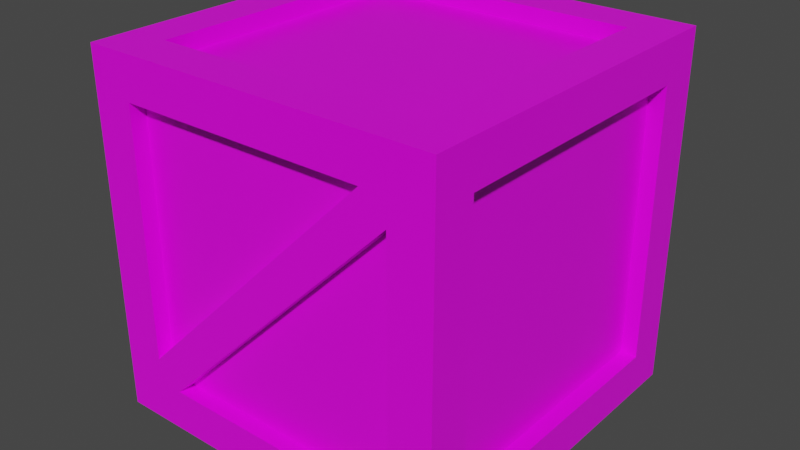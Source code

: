 # Source: ShippingCrate.blend  (saved by Blender 3.1.7; exported with 4.5.12 LTS)
import bpy
from mathutils import Matrix  # noqa: F401  (used for matrix-valued properties, if any)

bpy.ops.wm.read_factory_settings(use_empty=True)
scene = bpy.context.scene
scene.name = 'Scene'

# ---- collections
col_collection = bpy.data.collections.new('Collection'); scene.collection.children.link(col_collection)

# ---- images (referenced by path relative to the original .blend; pixels are not part of the script)
import os
ASSET_DIR = os.environ.get("B2B_ASSET_DIR", "")  # directory of the original .blend (textures are referenced by path, not embedded)
HERE = os.path.dirname(os.path.abspath(__file__))  # packed textures are extracted next to this script under _unpacked/

def load_image(name, relpath, width, height, colorspace="sRGB"):
    """Load a texture the original file referenced (path relative to the .blend, or extracted next to this script)."""
    p = next((c for c in (os.path.join(HERE, relpath), os.path.join(ASSET_DIR, relpath)) if relpath and os.path.exists(c)), "")
    if p:
        img = bpy.data.images.load(p, check_existing=True)
        img.name = name
    else:  # same state as the original file: an image datablock whose file is absent (Cycles renders it pink)
        img = bpy.data.images.new(name, width, height)
        img.source = "FILE"
        img.filepath = "//" + (relpath or name)
    img.colorspace_settings.name = colorspace
    return img
img_shippingcrateuvlayout_png = load_image('ShippingCrateUVLayout.png', 'ShippingCrateUVLayout.png', 1024, 1024, 'sRGB')

# ---- materials (node trees are filled in below, after node groups)
mat_uvgrid = bpy.data.materials.new('UVGrid')
mat_uvgrid.alpha_threshold = 0.0
mat_uvgrid.use_transparent_shadow = False
mat_uvgrid.line_color = (0.0, 0.0, 0.0, 1.0)

# ---- material node trees
mat_uvgrid.use_nodes = True; mat_uvgrid.node_tree.nodes.clear()
_N = mat_uvgrid.node_tree.nodes; _L = mat_uvgrid.node_tree.links
n0 = _N.new('ShaderNodeOutputMaterial'); n0.name = 'Material Output'; n0.location = (300, 300)
n1 = _N.new('ShaderNodeBsdfPrincipled'); n1.name = 'Principled BSDF'; n1.location = (10, 300)
n1.distribution = 'GGX'
n1.subsurface_method = 'RANDOM_WALK_SKIN'
n1.inputs[2].default_value = 0.4
n1.inputs[3].default_value = 1.45
n1.inputs[27].default_value = (0.0, 0.0, 0.0, 1.0)
n1.inputs[28].default_value = 1.0
n2 = _N.new('ShaderNodeTexImage'); n2.name = 'Image Texture'; n2.location = (-280, 278)
n2.image = img_shippingcrateuvlayout_png
_L.new(n1.outputs[0], n0.inputs[0])
_L.new(n2.outputs[0], n1.inputs[0])
n0.is_active_output = True

# ---- world
world_world = bpy.data.worlds.new('World'); scene.world = world_world
world_world.use_nodes = True; world_world.node_tree.nodes.clear()
_N = world_world.node_tree.nodes; _L = world_world.node_tree.links
n0 = _N.new('ShaderNodeOutputWorld'); n0.name = 'World Output'; n0.location = (300, 300)
n1 = _N.new('ShaderNodeBackground'); n1.name = 'Background'; n1.location = (10, 300)
n1.inputs[0].default_value = (0.05088, 0.05088, 0.05088, 1.0)
_L.new(n1.outputs[0], n0.inputs[0])
n0.is_active_output = True
world_world.color = (0.05088, 0.05088, 0.05088)
world_world.use_sun_shadow = False
world_world.sun_shadow_jitter_overblur = 0.0

# ---- meshes
me_shippingcrate = bpy.data.meshes.new('ShippingCrate')
me_shippingcrate.from_pydata([(0.5, 0.5, 0.5), (0.5, 0.5, -0.5), (-0.5, 0.5, 0.5), (-0.5, 0.5, -0.5), (-0.5, 0.3823, 0.3823), (-0.5, 0.3823, -0.3823), (-0.3823, 0.5, -0.3823), (-0.3823, 0.5, 0.3823), (0.3823, 0.5, 0.3823), (0.3823, 0.5, -0.3823), (0.5, 0.3823, -0.3823), (0.5, 0.3823, 0.3823), (-0.3823, 0.3823, -0.5), (0.3823, 0.3823, -0.5), (0.3823, 0.3823, 0.5), (-0.3823, 0.3823, 0.5), (-0.4552, 0.3823, -0.3823), (-0.4552, 0.3823, 0.3823), (-0.3823, 0.4552, 0.3823), (-0.3823, 0.4552, -0.3823), (0.3823, 0.4552, -0.3823), (0.3823, 0.4552, 0.3823), (0.4552, 0.3823, 0.3823), (0.4552, 0.3823, -0.3823), (0.3823, 0.3823, -0.4552), (-0.3823, 0.3823, -0.4552), (-0.3823, 0.3823, 0.4552), (0.3823, 0.3823, 0.4552), (-0.3823, 0.5, -0.3123), (-0.3823, 0.4552, -0.3123), (-0.3123, 0.5, -0.3823), (-0.3123, 0.4552, -0.3823), (0.3123, 0.5, 0.3823), (0.3123, 0.4552, 0.3823), (0.3823, 0.5, 0.3123), (0.3823, 0.4552, 0.3123), (0.5, -0.5, 0.5), (0.5, -0.5, -0.5), (-0.5, -0.5, 0.5), (-0.5, -0.5, -0.5), (-0.5, -0.3823, 0.3823), (-0.5, -0.3823, -0.3823), (-0.3823, -0.5, -0.3823), (-0.3823, -0.5, 0.3823), (0.3823, -0.5, 0.3823), (0.3823, -0.5, -0.3823), (0.5, -0.3823, -0.3823), (0.5, -0.3823, 0.3823), (-0.3823, -0.3823, -0.5), (0.3823, -0.3823, -0.5), (0.3823, -0.3823, 0.5), (-0.3823, -0.3823, 0.5), (-0.4552, -0.3823, -0.3823), (-0.4552, -0.3823, 0.3823), (-0.3823, -0.4552, 0.3823), (-0.3823, -0.4552, -0.3823), (0.3823, -0.4552, -0.3823), (0.3823, -0.4552, 0.3823), (0.4552, -0.3823, 0.3823), (0.4552, -0.3823, -0.3823), (0.3823, -0.3823, -0.4552), (-0.3823, -0.3823, -0.4552), (-0.3823, -0.3823, 0.4552), (0.3823, -0.3823, 0.4552), (-0.3823, -0.5, -0.3123), (-0.3823, -0.4552, -0.3123), (-0.3123, -0.5, -0.3823), (-0.3123, -0.4552, -0.3823), (0.3123, -0.5, 0.3823), (0.3123, -0.4552, 0.3823), (0.3823, -0.5, 0.3123), (0.3823, -0.4552, 0.3123)], [], [(9, 6, 19, 20), (10, 11, 22, 23), (23, 59, 46, 10), (6, 7, 18, 19), (17, 53, 40, 4), (36, 47, 11, 0), (2, 3, 5, 4), (4, 40, 38, 2), (3, 2, 7, 6), (2, 0, 8, 7), (0, 1, 9, 8), (1, 3, 6, 9), (1, 0, 11, 10), (10, 46, 37, 1), (37, 49, 13, 1), (3, 1, 13, 12), (12, 48, 39, 3), (38, 51, 15, 2), (0, 2, 15, 14), (14, 50, 36, 0), (59, 23, 22, 58), (63, 27, 26, 62), (19, 18, 21, 20), (61, 25, 24, 60), (16, 52, 53, 17), (41, 52, 16, 5), (12, 13, 24, 25), (4, 5, 16, 17), (25, 61, 48, 12), (14, 15, 26, 27), (7, 8, 21, 18), (47, 58, 22, 11), (27, 63, 50, 14), (49, 60, 24, 13), (8, 9, 20, 21), (51, 62, 26, 15), (8, 6, 28, 32), (31, 30, 34, 35), (29, 33, 32, 28), (8, 34, 30, 6), (45, 56, 55, 42), (46, 59, 58, 47), (42, 55, 54, 43), (38, 40, 41, 39), (39, 42, 43, 38), (38, 43, 44, 36), (36, 44, 45, 37), (37, 45, 42, 39), (37, 46, 47, 36), (39, 48, 49, 37), (36, 50, 51, 38), (55, 56, 57, 54), (48, 61, 60, 49), (40, 53, 52, 41), (50, 63, 62, 51), (43, 54, 57, 44), (44, 57, 56, 45), (44, 68, 64, 42), (67, 71, 70, 66), (65, 64, 68, 69), (44, 42, 66, 70), (39, 41, 5, 3)])
_uv = me_shippingcrate.uv_layers.new(name='UVMap')
_uv.uv.foreach_set('vector', [0.3395, 0.2277, 0.3395, 0.8453, 0.3033, 0.8453, 0.3033, 0.2277, 0.3395, 0.2277, 0.3395, 0.8453, 0.3033, 0.8453, 0.3033, 0.2277, 0.3395, 0.2274, 0.3395, 0.8451, 0.3033, 0.8451, 0.3033, 0.2274, 0.3395, 0.2274, 0.3395, 0.8451, 0.3033, 0.8451, 0.3033, 0.2274, 0.3395, 0.2274, 0.3395, 0.8451, 0.3033, 0.8451, 0.3033, 0.2274, 0.244, 0.8727, 0.1489, 0.7776, 0.1489, 0.1599, 0.244, 0.06484, 0.244, 0.06485, 0.244, 0.8727, 0.1489, 0.7776, 0.1489, 0.1599, 0.1489, 0.7776, 0.1489, 0.1599, 0.244, 0.06484, 0.244, 0.8727, 0.244, 0.06484, 0.244, 0.8727, 0.1489, 0.7776, 0.1489, 0.1599, 0.244, 0.06484, 0.244, 0.8727, 0.1489, 0.7776, 0.1489, 0.1599, 0.244, 0.06484, 0.244, 0.8727, 0.1489, 0.7776, 0.1489, 0.1599, 0.244, 0.06484, 0.244, 0.8727, 0.1489, 0.7776, 0.1489, 0.1599, 0.244, 0.06484, 0.244, 0.8727, 0.1489, 0.7776, 0.1489, 0.1599, 0.1489, 0.7776, 0.1489, 0.1599, 0.244, 0.06484, 0.244, 0.8727, 0.244, 0.8727, 0.1489, 0.7776, 0.1489, 0.1599, 0.244, 0.06484, 0.244, 0.06485, 0.244, 0.8727, 0.1489, 0.7776, 0.1489, 0.1599, 0.1489, 0.7776, 0.1489, 0.1599, 0.244, 0.06484, 0.244, 0.8727, 0.244, 0.8727, 0.1489, 0.7776, 0.1489, 0.1599, 0.244, 0.06484, 0.244, 0.06484, 0.244, 0.8727, 0.1489, 0.7776, 0.1489, 0.1599, 0.1489, 0.7776, 0.1489, 0.1599, 0.244, 0.06484, 0.244, 0.8727, 0.3629, 0.1912, 0.9805, 0.1912, 0.9805, 0.8088, 0.3629, 0.8088, 0.9808, 0.1912, 0.9808, 0.8088, 0.3631, 0.8088, 0.3631, 0.1912, 0.9805, 0.1912, 0.9805, 0.8088, 0.3629, 0.8088, 0.3629, 0.1912, 0.9808, 0.1912, 0.9808, 0.8088, 0.3631, 0.8088, 0.3631, 0.1912, 0.3631, 0.1912, 0.9808, 0.1912, 0.9808, 0.8088, 0.3631, 0.8088, 0.3033, 0.2274, 0.3395, 0.2274, 0.3395, 0.8451, 0.3033, 0.8451, 0.3033, 0.8451, 0.3033, 0.2274, 0.3395, 0.2274, 0.3395, 0.8451, 0.3033, 0.8451, 0.3033, 0.2274, 0.3395, 0.2274, 0.3395, 0.8451, 0.3033, 0.8453, 0.3033, 0.2277, 0.3395, 0.2277, 0.3395, 0.8453, 0.3395, 0.2274, 0.3395, 0.8451, 0.3033, 0.8451, 0.3033, 0.2274, 0.3033, 0.8451, 0.3033, 0.2274, 0.3395, 0.2274, 0.3395, 0.8451, 0.3395, 0.8453, 0.3033, 0.8453, 0.3033, 0.2277, 0.3395, 0.2277, 0.3395, 0.2274, 0.3395, 0.8451, 0.3033, 0.8451, 0.3033, 0.2274, 0.3033, 0.2274, 0.3395, 0.2274, 0.3395, 0.8451, 0.3033, 0.8451, 0.3033, 0.8453, 0.3033, 0.2277, 0.3395, 0.2277, 0.3395, 0.8453, 0.3395, 0.8451, 0.3033, 0.8451, 0.3033, 0.2274, 0.3395, 0.2274, 0.07143, 0.9055, 0.07143, 0.03203, 0.1114, 0.07202, 0.1114, 0.8655, 0.3395, 0.8977, 0.3033, 0.8977, 0.3033, 0.1043, 0.3395, 0.1043, 0.3395, 0.1043, 0.3395, 0.8977, 0.3033, 0.8977, 0.3033, 0.1043, 0.07143, 0.9055, 0.03144, 0.8655, 0.03144, 0.07202, 0.07143, 0.03203, 0.3395, 0.8451, 0.3033, 0.8451, 0.3033, 0.2274, 0.3395, 0.2274, 0.3395, 0.8451, 0.3033, 0.8451, 0.3033, 0.2274, 0.3395, 0.2274, 0.3033, 0.2274, 0.3395, 0.2274, 0.3395, 0.8451, 0.3033, 0.8451, 0.244, 0.8727, 0.1489, 0.7776, 0.1489, 0.1599, 0.244, 0.06485, 0.244, 0.8727, 0.1489, 0.7776, 0.1489, 0.1599, 0.244, 0.06484, 0.244, 0.8727, 0.1489, 0.7776, 0.1489, 0.1599, 0.244, 0.06484, 0.244, 0.8727, 0.1489, 0.7776, 0.1489, 0.1599, 0.244, 0.06484, 0.244, 0.8727, 0.1489, 0.7776, 0.1489, 0.1599, 0.244, 0.06485, 0.244, 0.8727, 0.1489, 0.7776, 0.1489, 0.1599, 0.244, 0.06485, 0.244, 0.8727, 0.1489, 0.7776, 0.1489, 0.1599, 0.244, 0.06484, 0.244, 0.8727, 0.1489, 0.7776, 0.1489, 0.1599, 0.244, 0.06485, 0.3631, 0.1912, 0.9808, 0.1912, 0.9808, 0.8088, 0.3631, 0.8088, 0.3395, 0.8451, 0.3033, 0.8451, 0.3033, 0.2274, 0.3395, 0.2274, 0.3033, 0.2274, 0.3395, 0.2274, 0.3395, 0.8451, 0.3033, 0.8451, 0.3395, 0.8451, 0.3033, 0.8451, 0.3033, 0.2274, 0.3395, 0.2274, 0.3033, 0.2274, 0.3395, 0.2274, 0.3395, 0.8451, 0.3033, 0.8451, 0.3395, 0.8451, 0.3033, 0.8451, 0.3033, 0.2274, 0.3395, 0.2274, 0.07143, 0.9055, 0.03144, 0.8655, 0.03144, 0.07202, 0.07143, 0.03203, 0.3395, 0.1043, 0.3395, 0.8977, 0.3033, 0.8977, 0.3033, 0.1043, 0.3033, 0.1043, 0.3395, 0.1043, 0.3395, 0.8977, 0.3033, 0.8977, 0.07143, 0.9055, 0.07143, 0.03203, 0.1114, 0.07202, 0.1114, 0.8655, 0.244, 0.8727, 0.1489, 0.7776, 0.1489, 0.1599, 0.244, 0.06484])
me_shippingcrate.materials.append(mat_uvgrid)
me_shippingcrate.use_remesh_preserve_volume = False
me_shippingcrate.use_remesh_preserve_attributes = False
me_shippingcrate.use_mirror_vertex_groups = False
me_shippingcrate.update()

# ---- objects
ob_shippingcrate = bpy.data.objects.new('ShippingCrate', me_shippingcrate)

# ---- transforms, parenting, visibility, modifiers, constraints
ob_shippingcrate.location = (0.0, 0.0, 0.0)
ob_shippingcrate.lock_rotations_4d = False
ob_shippingcrate.empty_display_type = 'ARROWS'
ob_shippingcrate.lineart.crease_threshold = 0.0

# ---- collection membership
col_collection.objects.link(ob_shippingcrate)

# ---- scene / render settings (as saved in the file)
scene.frame_start = 1; scene.frame_end = 250; scene.frame_set(1)
scene.render.engine = 'BLENDER_EEVEE_NEXT'
scene.cycles.sampling_pattern = 'TABULATED_SOBOL'
scene.cycles.use_light_tree = False
scene.view_settings.view_transform = 'Filmic'
bpy.context.view_layer.update()

# ---- added for rendering (the .blend has no active camera and no usable light): camera, sun
cam_auto = bpy.data.cameras.new('AutoCamera')
cam_auto.lens = 50.0
cam_auto.sensor_width = 36.0
cam_auto.clip_end = 1000.0
ob_auto_camera = bpy.data.objects.new('AutoCamera', cam_auto)
scene.collection.objects.link(ob_auto_camera)
ob_auto_camera.location = (1.60254, -1.92304, 1.28203)
ob_auto_camera.rotation_euler = (1.09748, -7.21219e-08, 0.694738)
scene.camera = ob_auto_camera
light_auto_sun = bpy.data.lights.new('AutoSun', 'SUN')
light_auto_sun.energy = 3.0
light_auto_sun.angle = 0.0523599
ob_auto_sun = bpy.data.objects.new('AutoSun', light_auto_sun)
scene.collection.objects.link(ob_auto_sun)
ob_auto_sun.rotation_euler = (0.872665, 0.174533, 0.523599)
bpy.context.view_layer.update()
